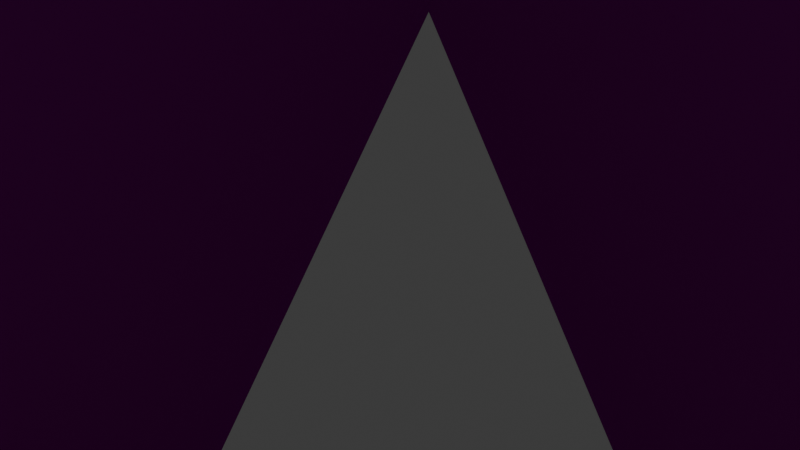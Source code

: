 # Source: skybox.blend  (saved by Blender 4.3.32; exported with 4.5.12 LTS)
import bpy
from mathutils import Matrix  # noqa: F401  (used for matrix-valued properties, if any)

bpy.ops.wm.read_factory_settings(use_empty=True)
scene = bpy.context.scene
scene.name = 'Scene'

# ---- collections
col_collection = bpy.data.collections.new('Collection'); scene.collection.children.link(col_collection)

# ---- images (referenced by path relative to the original .blend; pixels are not part of the script)
import os
ASSET_DIR = os.environ.get("B2B_ASSET_DIR", "")  # directory of the original .blend (textures are referenced by path, not embedded)
HERE = os.path.dirname(os.path.abspath(__file__))  # packed textures are extracted next to this script under _unpacked/

def load_image(name, relpath, width, height, colorspace="sRGB"):
    """Load a texture the original file referenced (path relative to the .blend, or extracted next to this script)."""
    p = next((c for c in (os.path.join(HERE, relpath), os.path.join(ASSET_DIR, relpath)) if relpath and os.path.exists(c)), "")
    if p:
        img = bpy.data.images.load(p, check_existing=True)
        img.name = name
    else:  # same state as the original file: an image datablock whose file is absent (Cycles renders it pink)
        img = bpy.data.images.new(name, width, height)
        img.source = "FILE"
        img.filepath = "//" + (relpath or name)
    img.colorspace_settings.name = colorspace
    return img
img_saturn_png = load_image('saturn.png', 'saturn.png', 1024, 1024, 'sRGB')

# ---- materials (node trees are filled in below, after node groups)
mat_material = bpy.data.materials.new('Material')
mat_material.alpha_threshold = 0.0
mat_material.roughness = 0.5
mat_material.line_color = (0.0, 0.0, 0.0, 1.0)

# ---- material node trees
mat_material.use_nodes = True; mat_material.node_tree.nodes.clear()
_N = mat_material.node_tree.nodes; _L = mat_material.node_tree.links
n0 = _N.new('ShaderNodeOutputMaterial'); n0.name = 'Material Output'; n0.location = (300, 300)
n1 = _N.new('ShaderNodeBsdfPrincipled'); n1.name = 'Principled BSDF'; n1.location = (10, 300)
n1.inputs[3].default_value = 1.45
n2 = _N.new('ShaderNodeTexImage'); n2.name = 'Image Texture'; n2.location = (-280, 280)
n2.image = img_saturn_png
_L.new(n1.outputs[0], n0.inputs[0])
_L.new(n2.outputs[0], n1.inputs[0])
n0.is_active_output = True

# ---- world
world_world = bpy.data.worlds.new('World'); scene.world = world_world
world_world.use_nodes = True; world_world.node_tree.nodes.clear()
_N = world_world.node_tree.nodes; _L = world_world.node_tree.links
n0 = _N.new('ShaderNodeOutputWorld'); n0.name = 'World Output'; n0.location = (300, 300)
n1 = _N.new('ShaderNodeBackground'); n1.name = 'Background'; n1.location = (10, 300)
n1.inputs[0].default_value = (0.05088, 0.05088, 0.05088, 1.0)
_L.new(n1.outputs[0], n0.inputs[0])
n0.is_active_output = True
world_world.color = (0.05088, 0.05088, 0.05088)
world_world.sun_shadow_jitter_overblur = 0.0

# ---- cameras
cam_camera = bpy.data.cameras.new('Camera')
cam_camera.clip_end = 100.0
cam_camera.ortho_scale = 7.314

# ---- lights
light_light = bpy.data.lights.new('Light', 'POINT')
light_light.energy = 1000.0
light_light.shadow_soft_size = 0.1

# ---- meshes
me_cube = bpy.data.meshes.new('Cube')
me_cube.from_pydata([(1.0, 1.0, 1.0), (1.0, 1.0, -1.0), (1.0, -1.0, 1.0), (1.0, -1.0, -1.0), (-1.0, 1.0, 1.0), (-1.0, 1.0, -1.0), (-1.0, -1.0, 1.0), (-1.0, -1.0, -1.0)], [], [(0, 2, 6, 4), (3, 7, 6, 2), (7, 5, 4, 6), (5, 7, 3, 1), (1, 3, 2, 0), (5, 1, 0, 4)])
_uv = me_cube.uv_layers.new(name='UVMap')
_uv.uv.foreach_set('vector', [0.8185, 0.1097, 0.8185, 0.2629, 0.9717, 0.2629, 0.9717, 0.1097, 0.07826, 0.7444, 0.07826, 0.9287, 0.2626, 0.9287, 0.2626, 0.7444, 0.07027, 0.8398, 0.07027, 0.9495, 0.1799, 0.9495, 0.1799, 0.8398, 0.031, 0.7265, 0.031, 0.8621, 0.1666, 0.8621, 0.1666, 0.7265, 0.08244, 0.7371, 0.08244, 0.9131, 0.2584, 0.9131, 0.2584, 0.7371, 0.06386, 0.02953, 0.06386, 0.9806, 0.9903, 0.9806, 0.9903, 0.02953])
me_cube.materials.append(mat_material)
me_cube.use_mirror_vertex_groups = False
me_cube.update()

# ---- objects
ob_cube = bpy.data.objects.new('Cube', me_cube)
ob_light = bpy.data.objects.new('Light', light_light)
ob_camera = bpy.data.objects.new('Camera', cam_camera)

# ---- transforms, parenting, visibility, modifiers, constraints
ob_cube.location = (0.0, 0.0, 0.0)
ob_cube.scale = (-62.23, -62.23, -62.23)
ob_cube.lock_rotations_4d = False
ob_cube.empty_display_type = 'ARROWS'
ob_cube.lineart.crease_threshold = 0.0
ob_light.location = (4.076, 1.005, 5.904)
ob_light.rotation_euler = (0.6503, 0.05522, 1.866)
ob_light.lock_rotations_4d = False
ob_light.empty_display_type = 'ARROWS'
ob_light.color = (0.0, 0.0, 0.0, 0.0)
ob_light.lineart.crease_threshold = 0.0
ob_camera.location = (7.359, -6.926, 4.958)
ob_camera.rotation_euler = (1.109, 0.0, 0.8149)
ob_camera.lock_rotations_4d = False
ob_camera.empty_display_type = 'ARROWS'
ob_camera.color = (0.0, 0.0, 0.0, 0.0)
ob_camera.display_type = 'WIRE'
ob_camera.lineart.crease_threshold = 0.0

# ---- collection membership
col_collection.objects.link(ob_cube)
col_collection.objects.link(ob_light)
col_collection.objects.link(ob_camera)

# ---- scene / render settings (as saved in the file)
scene.camera = ob_camera
scene.frame_start = 1; scene.frame_end = 250; scene.frame_set(1)
scene.render.engine = 'BLENDER_EEVEE_NEXT'
bpy.context.view_layer.update()
